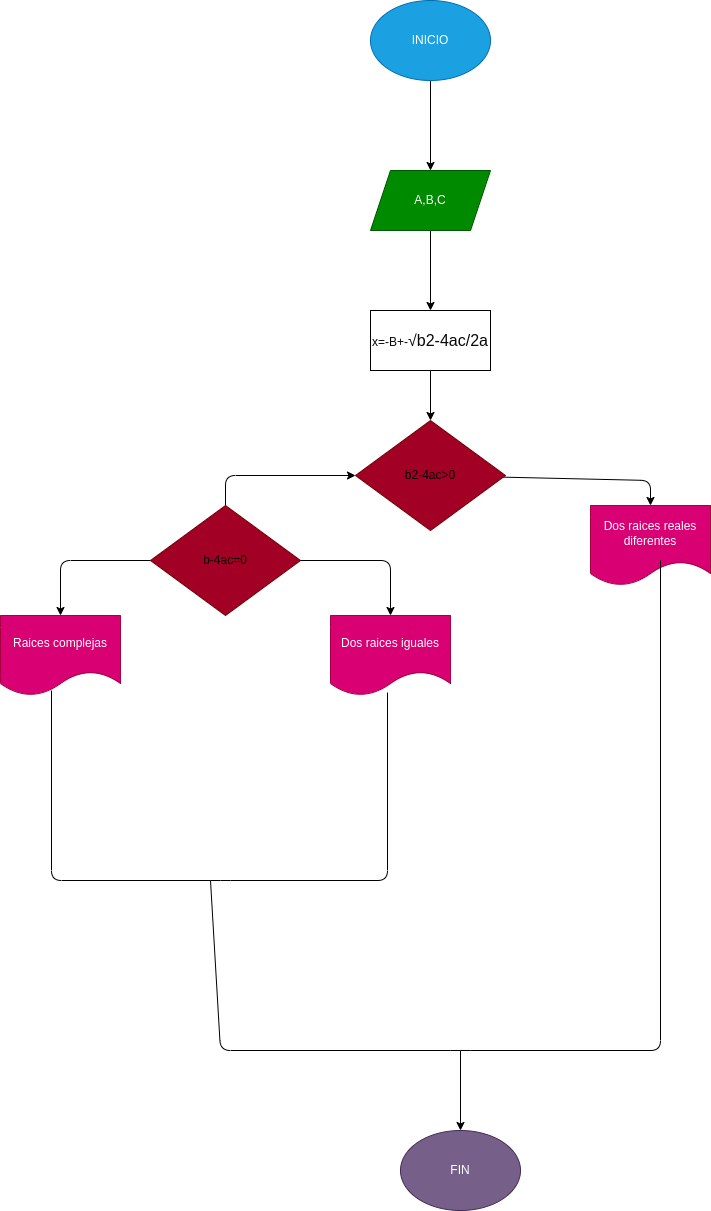

The diagram above was exported from draw.io. Its source (the exported page's mxGraphModel, read from the mxfile embedded in the PNG):
<mxGraphModel dx="1955" dy="918" grid="1" gridSize="10" guides="1" tooltips="1" connect="1" arrows="1" fold="1" page="1" pageScale="1" pageWidth="827" pageHeight="1169" math="0" shadow="0">
  <root>
    <mxCell id="0" />
    <mxCell id="1" parent="0" />
    <mxCell id="4" value="" style="edgeStyle=none;html=1;" edge="1" parent="1" source="2" target="3">
      <mxGeometry relative="1" as="geometry" />
    </mxCell>
    <mxCell id="2" value="INICIO" style="ellipse;whiteSpace=wrap;html=1;fillColor=#1ba1e2;fontColor=#ffffff;strokeColor=#006EAF;" vertex="1" parent="1">
      <mxGeometry x="230" width="120" height="80" as="geometry" />
    </mxCell>
    <mxCell id="6" value="" style="edgeStyle=none;html=1;" edge="1" parent="1" source="3" target="5">
      <mxGeometry relative="1" as="geometry" />
    </mxCell>
    <mxCell id="3" value="A,B,C" style="shape=parallelogram;perimeter=parallelogramPerimeter;whiteSpace=wrap;html=1;fixedSize=1;fillColor=#008a00;fontColor=#ffffff;strokeColor=#005700;" vertex="1" parent="1">
      <mxGeometry x="230" y="170" width="120" height="60" as="geometry" />
    </mxCell>
    <mxCell id="8" value="" style="edgeStyle=none;html=1;fontColor=#080808;" edge="1" parent="1" source="5" target="7">
      <mxGeometry relative="1" as="geometry" />
    </mxCell>
    <mxCell id="5" value="&lt;font color=&quot;#080808&quot;&gt;x=-B+-&lt;span style=&quot;font-family: &amp;#34;arial&amp;#34; , sans-serif ; font-size: 16px ; text-align: left ; background-color: rgb(255 , 255 , 255)&quot;&gt;√b2-4ac/2a&lt;/span&gt;&lt;/font&gt;" style="whiteSpace=wrap;html=1;fillColor=#FFFFFF;" vertex="1" parent="1">
      <mxGeometry x="230" y="310" width="120" height="60" as="geometry" />
    </mxCell>
    <mxCell id="10" value="" style="edgeStyle=none;html=1;fontColor=#000000;" edge="1" parent="1" source="7" target="9">
      <mxGeometry relative="1" as="geometry">
        <Array as="points">
          <mxPoint x="510" y="480" />
        </Array>
      </mxGeometry>
    </mxCell>
    <mxCell id="7" value="&lt;font color=&quot;#000000&quot;&gt;b2-4ac&amp;gt;0&lt;/font&gt;" style="rhombus;whiteSpace=wrap;html=1;fillColor=#a20025;fontColor=#ffffff;strokeColor=#6F0000;" vertex="1" parent="1">
      <mxGeometry x="215" y="420" width="150" height="110" as="geometry" />
    </mxCell>
    <mxCell id="9" value="Dos raices reales diferentes" style="shape=document;whiteSpace=wrap;html=1;boundedLbl=1;fillColor=#d80073;strokeColor=#A50040;fontColor=#ffffff;" vertex="1" parent="1">
      <mxGeometry x="450" y="505" width="120" height="80" as="geometry" />
    </mxCell>
    <mxCell id="17" value="" style="edgeStyle=none;html=1;fontColor=#000000;" edge="1" parent="1" source="11" target="7">
      <mxGeometry relative="1" as="geometry">
        <Array as="points">
          <mxPoint x="85" y="475" />
        </Array>
      </mxGeometry>
    </mxCell>
    <mxCell id="21" value="" style="edgeStyle=none;html=1;fontColor=#000000;" edge="1" parent="1" source="11" target="20">
      <mxGeometry relative="1" as="geometry">
        <Array as="points">
          <mxPoint x="-80" y="560" />
        </Array>
      </mxGeometry>
    </mxCell>
    <mxCell id="11" value="&lt;font color=&quot;#000000&quot;&gt;b-4ac=0&lt;/font&gt;" style="rhombus;whiteSpace=wrap;html=1;fillColor=#a20025;fontColor=#ffffff;strokeColor=#6F0000;" vertex="1" parent="1">
      <mxGeometry x="10" y="505" width="150" height="110" as="geometry" />
    </mxCell>
    <mxCell id="18" value="Dos raices iguales" style="shape=document;whiteSpace=wrap;html=1;boundedLbl=1;fontColor=#ffffff;fillColor=#d80073;strokeColor=#A50040;" vertex="1" parent="1">
      <mxGeometry x="190" y="615" width="120" height="80" as="geometry" />
    </mxCell>
    <mxCell id="19" value="" style="endArrow=classic;html=1;fontColor=#000000;exitX=1;exitY=0.5;exitDx=0;exitDy=0;entryX=0.5;entryY=0;entryDx=0;entryDy=0;" edge="1" parent="1" source="11" target="18">
      <mxGeometry width="50" height="50" relative="1" as="geometry">
        <mxPoint x="250" y="480" as="sourcePoint" />
        <mxPoint x="300" y="430" as="targetPoint" />
        <Array as="points">
          <mxPoint x="250" y="560" />
        </Array>
      </mxGeometry>
    </mxCell>
    <mxCell id="20" value="Raices complejas" style="shape=document;whiteSpace=wrap;html=1;boundedLbl=1;fillColor=#d80073;strokeColor=#A50040;fontColor=#ffffff;" vertex="1" parent="1">
      <mxGeometry x="-140" y="615" width="120" height="80" as="geometry" />
    </mxCell>
    <mxCell id="22" value="" style="endArrow=none;html=1;fontColor=#000000;entryX=0.425;entryY=0.938;entryDx=0;entryDy=0;entryPerimeter=0;exitX=0.475;exitY=0.963;exitDx=0;exitDy=0;exitPerimeter=0;" edge="1" parent="1" source="18" target="20">
      <mxGeometry width="50" height="50" relative="1" as="geometry">
        <mxPoint x="50" y="470" as="sourcePoint" />
        <mxPoint x="-80" y="710" as="targetPoint" />
        <Array as="points">
          <mxPoint x="247" y="880" />
          <mxPoint x="80" y="880" />
          <mxPoint x="-89" y="880" />
        </Array>
      </mxGeometry>
    </mxCell>
    <mxCell id="23" value="" style="endArrow=none;html=1;fontColor=#000000;" edge="1" parent="1">
      <mxGeometry width="50" height="50" relative="1" as="geometry">
        <mxPoint x="70" y="880" as="sourcePoint" />
        <mxPoint x="520" y="560" as="targetPoint" />
        <Array as="points">
          <mxPoint x="80" y="1050" />
          <mxPoint x="320" y="1050" />
          <mxPoint x="520" y="1050" />
        </Array>
      </mxGeometry>
    </mxCell>
    <mxCell id="24" value="" style="endArrow=classic;html=1;fontColor=#000000;" edge="1" parent="1">
      <mxGeometry width="50" height="50" relative="1" as="geometry">
        <mxPoint x="320" y="1050" as="sourcePoint" />
        <mxPoint x="320" y="1130" as="targetPoint" />
      </mxGeometry>
    </mxCell>
    <mxCell id="25" value="FIN" style="ellipse;whiteSpace=wrap;html=1;fontColor=#ffffff;fillColor=#76608a;strokeColor=#432D57;" vertex="1" parent="1">
      <mxGeometry x="260" y="1130" width="120" height="80" as="geometry" />
    </mxCell>
  </root>
</mxGraphModel>